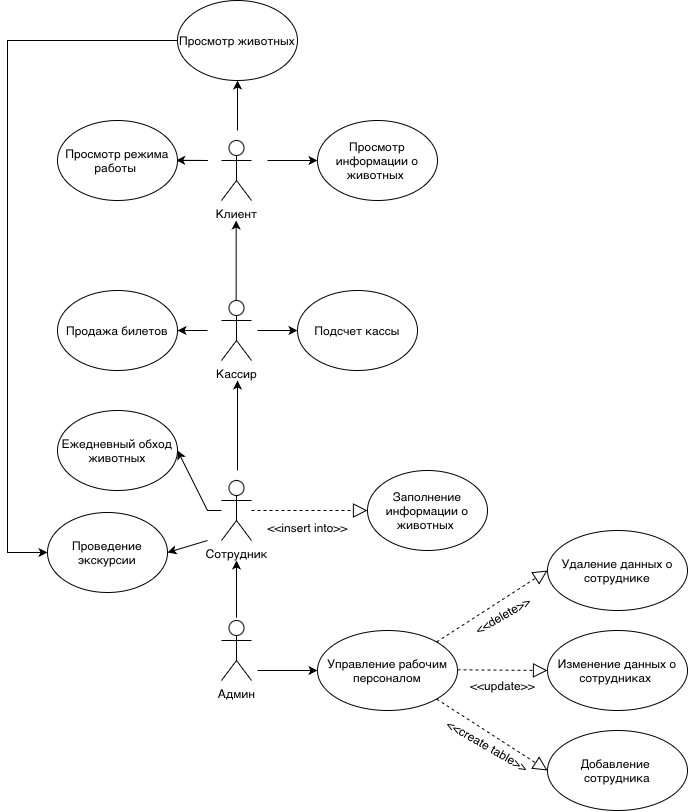

The diagram above was exported from draw.io. Its source (the exported page's mxGraphModel, read from the mxfile embedded in the PNG):
<mxGraphModel dx="844" dy="1513" grid="1" gridSize="10" guides="1" tooltips="1" connect="1" arrows="1" fold="1" page="1" pageScale="1" pageWidth="827" pageHeight="1169" math="0" shadow="0">
  <root>
    <mxCell id="0" />
    <mxCell id="1" parent="0" />
    <mxCell id="7yKtn6aynlmOueNwPidx-228" value="Админ" style="shape=umlActor;verticalLabelPosition=bottom;verticalAlign=top;html=1;" parent="1" vertex="1">
      <mxGeometry x="414" y="660" width="30" height="60" as="geometry" />
    </mxCell>
    <mxCell id="7yKtn6aynlmOueNwPidx-229" value="" style="endArrow=classic;html=1;rounded=0;" parent="1" edge="1">
      <mxGeometry width="50" height="50" relative="1" as="geometry">
        <mxPoint x="450" y="710" as="sourcePoint" />
        <mxPoint x="510" y="710" as="targetPoint" />
      </mxGeometry>
    </mxCell>
    <mxCell id="7yKtn6aynlmOueNwPidx-230" value="Управление рабочим персоналом" style="ellipse;whiteSpace=wrap;html=1;" parent="1" vertex="1">
      <mxGeometry x="510" y="670" width="140" height="80" as="geometry" />
    </mxCell>
    <mxCell id="7yKtn6aynlmOueNwPidx-235" value="" style="endArrow=block;dashed=1;endFill=0;endSize=12;html=1;rounded=0;" parent="1" edge="1">
      <mxGeometry width="160" relative="1" as="geometry">
        <mxPoint x="650" y="709.2900000000001" as="sourcePoint" />
        <mxPoint x="740" y="710" as="targetPoint" />
      </mxGeometry>
    </mxCell>
    <mxCell id="7yKtn6aynlmOueNwPidx-236" value="Изменение данных о сотрудниках&amp;nbsp;" style="ellipse;whiteSpace=wrap;html=1;" parent="1" vertex="1">
      <mxGeometry x="740" y="670" width="140" height="80" as="geometry" />
    </mxCell>
    <mxCell id="7yKtn6aynlmOueNwPidx-237" value="" style="endArrow=block;dashed=1;endFill=0;endSize=12;html=1;rounded=0;exitX=1;exitY=1;exitDx=0;exitDy=0;entryX=0;entryY=0.5;entryDx=0;entryDy=0;" parent="1" source="7yKtn6aynlmOueNwPidx-230" target="7yKtn6aynlmOueNwPidx-238" edge="1">
      <mxGeometry width="160" relative="1" as="geometry">
        <mxPoint x="650" y="830" as="sourcePoint" />
        <mxPoint x="740" y="830.71" as="targetPoint" />
      </mxGeometry>
    </mxCell>
    <mxCell id="7yKtn6aynlmOueNwPidx-238" value="Добавление&amp;nbsp; сотрудника" style="ellipse;whiteSpace=wrap;html=1;" parent="1" vertex="1">
      <mxGeometry x="740" y="770" width="140" height="80" as="geometry" />
    </mxCell>
    <mxCell id="7yKtn6aynlmOueNwPidx-239" value="" style="endArrow=block;dashed=1;endFill=0;endSize=12;html=1;rounded=0;exitX=1;exitY=0;exitDx=0;exitDy=0;entryX=0;entryY=0.5;entryDx=0;entryDy=0;" parent="1" source="7yKtn6aynlmOueNwPidx-230" target="7yKtn6aynlmOueNwPidx-241" edge="1">
      <mxGeometry width="160" relative="1" as="geometry">
        <mxPoint x="630" y="670" as="sourcePoint" />
        <mxPoint x="720" y="670.71" as="targetPoint" />
      </mxGeometry>
    </mxCell>
    <mxCell id="7yKtn6aynlmOueNwPidx-241" value="Удаление данных о сотруднике" style="ellipse;whiteSpace=wrap;html=1;" parent="1" vertex="1">
      <mxGeometry x="740" y="570" width="140" height="80" as="geometry" />
    </mxCell>
    <mxCell id="7yKtn6aynlmOueNwPidx-242" value="&amp;lt;&amp;lt;update&amp;gt;&amp;gt;" style="text;html=1;align=center;verticalAlign=middle;resizable=0;points=[];autosize=1;strokeColor=none;fillColor=none;rotation=0;" parent="1" vertex="1">
      <mxGeometry x="650" y="710" width="90" height="30" as="geometry" />
    </mxCell>
    <mxCell id="7yKtn6aynlmOueNwPidx-244" value="&amp;lt;&amp;lt;delete&amp;gt;&amp;gt;" style="text;html=1;align=center;verticalAlign=middle;resizable=0;points=[];autosize=1;strokeColor=none;fillColor=none;rotation=-30;" parent="1" vertex="1">
      <mxGeometry x="655" y="640" width="80" height="30" as="geometry" />
    </mxCell>
    <mxCell id="7yKtn6aynlmOueNwPidx-245" value="&amp;lt;&amp;lt;create table&amp;gt;&amp;gt;" style="text;html=1;align=center;verticalAlign=middle;resizable=0;points=[];autosize=1;strokeColor=none;fillColor=none;rotation=30;" parent="1" vertex="1">
      <mxGeometry x="625" y="770" width="110" height="30" as="geometry" />
    </mxCell>
    <mxCell id="7yKtn6aynlmOueNwPidx-247" value="" style="endArrow=classic;html=1;rounded=0;exitX=0.5;exitY=-0.047;exitDx=0;exitDy=0;exitPerimeter=0;" parent="1" source="7yKtn6aynlmOueNwPidx-228" edge="1">
      <mxGeometry width="50" height="50" relative="1" as="geometry">
        <mxPoint x="460" y="640" as="sourcePoint" />
        <mxPoint x="429" y="600" as="targetPoint" />
      </mxGeometry>
    </mxCell>
    <mxCell id="7yKtn6aynlmOueNwPidx-265" value="Сотрудник" style="shape=umlActor;verticalLabelPosition=bottom;verticalAlign=top;html=1;outlineConnect=0;" parent="1" vertex="1">
      <mxGeometry x="414" y="520" width="30" height="60" as="geometry" />
    </mxCell>
    <mxCell id="7yKtn6aynlmOueNwPidx-266" value="Ежедневный обход животных" style="ellipse;whiteSpace=wrap;html=1;" parent="1" vertex="1">
      <mxGeometry x="250" y="450" width="120" height="80" as="geometry" />
    </mxCell>
    <mxCell id="7yKtn6aynlmOueNwPidx-267" value="" style="endArrow=classic;html=1;rounded=0;entryX=1;entryY=0.5;entryDx=0;entryDy=0;" parent="1" source="7yKtn6aynlmOueNwPidx-265" target="7yKtn6aynlmOueNwPidx-266" edge="1">
      <mxGeometry width="50" height="50" relative="1" as="geometry">
        <mxPoint x="410" y="549.58" as="sourcePoint" />
        <mxPoint x="370" y="550" as="targetPoint" />
        <Array as="points">
          <mxPoint x="400" y="550" />
        </Array>
      </mxGeometry>
    </mxCell>
    <mxCell id="7yKtn6aynlmOueNwPidx-270" value="Заполнение информации о животных&amp;nbsp;" style="ellipse;whiteSpace=wrap;html=1;" parent="1" vertex="1">
      <mxGeometry x="560" y="510" width="120" height="80" as="geometry" />
    </mxCell>
    <mxCell id="7yKtn6aynlmOueNwPidx-272" value="&amp;lt;&amp;lt;insert into&amp;gt;&amp;gt;" style="text;html=1;align=center;verticalAlign=middle;resizable=0;points=[];autosize=1;strokeColor=none;fillColor=none;rotation=0;" parent="1" vertex="1">
      <mxGeometry x="450" y="552" width="100" height="30" as="geometry" />
    </mxCell>
    <mxCell id="7yKtn6aynlmOueNwPidx-273" value="" style="endArrow=block;dashed=1;endFill=0;endSize=12;html=1;rounded=0;" parent="1" source="7yKtn6aynlmOueNwPidx-265" target="7yKtn6aynlmOueNwPidx-270" edge="1">
      <mxGeometry width="160" relative="1" as="geometry">
        <mxPoint x="450" y="549.5" as="sourcePoint" />
        <mxPoint x="560" y="550.5" as="targetPoint" />
      </mxGeometry>
    </mxCell>
    <mxCell id="7yKtn6aynlmOueNwPidx-274" value="" style="endArrow=classic;html=1;rounded=0;" parent="1" edge="1">
      <mxGeometry width="50" height="50" relative="1" as="geometry">
        <mxPoint x="430" y="510" as="sourcePoint" />
        <mxPoint x="430" y="420" as="targetPoint" />
      </mxGeometry>
    </mxCell>
    <mxCell id="7yKtn6aynlmOueNwPidx-275" value="Клиент" style="shape=umlActor;verticalLabelPosition=bottom;verticalAlign=top;html=1;outlineConnect=0;" parent="1" vertex="1">
      <mxGeometry x="414" y="180" width="30" height="60" as="geometry" />
    </mxCell>
    <mxCell id="7yKtn6aynlmOueNwPidx-276" value="" style="endArrow=classic;html=1;rounded=0;entryX=0.989;entryY=0.497;entryDx=0;entryDy=0;entryPerimeter=0;" parent="1" target="7yKtn6aynlmOueNwPidx-277" edge="1">
      <mxGeometry width="50" height="50" relative="1" as="geometry">
        <mxPoint x="360" y="200" as="sourcePoint" />
        <mxPoint x="360" y="200" as="targetPoint" />
        <Array as="points">
          <mxPoint x="400" y="200" />
        </Array>
      </mxGeometry>
    </mxCell>
    <mxCell id="7yKtn6aynlmOueNwPidx-277" value="Просмотр режима работы&amp;nbsp;" style="ellipse;whiteSpace=wrap;html=1;" parent="1" vertex="1">
      <mxGeometry x="250" y="160" width="120" height="80" as="geometry" />
    </mxCell>
    <mxCell id="7yKtn6aynlmOueNwPidx-283" value="" style="endArrow=classic;html=1;rounded=0;entryX=0;entryY=0.5;entryDx=0;entryDy=0;" parent="1" target="7yKtn6aynlmOueNwPidx-284" edge="1">
      <mxGeometry width="50" height="50" relative="1" as="geometry">
        <mxPoint x="460" y="200" as="sourcePoint" />
        <mxPoint x="430" y="130" as="targetPoint" />
      </mxGeometry>
    </mxCell>
    <mxCell id="7yKtn6aynlmOueNwPidx-284" value="Просмотр информации о животных&amp;nbsp;" style="ellipse;whiteSpace=wrap;html=1;" parent="1" vertex="1">
      <mxGeometry x="510" y="160" width="120" height="80" as="geometry" />
    </mxCell>
    <mxCell id="pwvotsroBIyq-KQ3GxwV-3" value="" style="endArrow=classic;html=1;rounded=0;entryX=1;entryY=0.5;entryDx=0;entryDy=0;" parent="1" target="pwvotsroBIyq-KQ3GxwV-4" edge="1">
      <mxGeometry width="50" height="50" relative="1" as="geometry">
        <mxPoint x="400" y="580" as="sourcePoint" />
        <mxPoint x="370" y="640" as="targetPoint" />
      </mxGeometry>
    </mxCell>
    <mxCell id="pwvotsroBIyq-KQ3GxwV-4" value="Проведение экскурсии" style="ellipse;whiteSpace=wrap;html=1;" parent="1" vertex="1">
      <mxGeometry x="240" y="552" width="120" height="80" as="geometry" />
    </mxCell>
    <mxCell id="pwvotsroBIyq-KQ3GxwV-5" value="Кассир" style="shape=umlActor;verticalLabelPosition=bottom;verticalAlign=top;html=1;outlineConnect=0;" parent="1" vertex="1">
      <mxGeometry x="414" y="340" width="30" height="60" as="geometry" />
    </mxCell>
    <mxCell id="pwvotsroBIyq-KQ3GxwV-6" value="Продажа билетов" style="ellipse;whiteSpace=wrap;html=1;" parent="1" vertex="1">
      <mxGeometry x="250" y="330" width="120" height="80" as="geometry" />
    </mxCell>
    <mxCell id="pwvotsroBIyq-KQ3GxwV-7" value="Подсчет кассы" style="ellipse;whiteSpace=wrap;html=1;" parent="1" vertex="1">
      <mxGeometry x="490" y="330" width="120" height="80" as="geometry" />
    </mxCell>
    <mxCell id="pwvotsroBIyq-KQ3GxwV-8" value="" style="endArrow=classic;html=1;rounded=0;entryX=0;entryY=0.5;entryDx=0;entryDy=0;" parent="1" target="pwvotsroBIyq-KQ3GxwV-7" edge="1">
      <mxGeometry width="50" height="50" relative="1" as="geometry">
        <mxPoint x="450" y="370" as="sourcePoint" />
        <mxPoint x="520" y="399.66" as="targetPoint" />
      </mxGeometry>
    </mxCell>
    <mxCell id="pwvotsroBIyq-KQ3GxwV-9" value="" style="endArrow=classic;html=1;rounded=0;entryX=1;entryY=0.5;entryDx=0;entryDy=0;" parent="1" target="pwvotsroBIyq-KQ3GxwV-6" edge="1">
      <mxGeometry width="50" height="50" relative="1" as="geometry">
        <mxPoint x="400" y="370" as="sourcePoint" />
        <mxPoint x="520" y="309.66" as="targetPoint" />
      </mxGeometry>
    </mxCell>
    <mxCell id="pwvotsroBIyq-KQ3GxwV-10" value="" style="endArrow=classic;html=1;rounded=0;" parent="1" edge="1">
      <mxGeometry width="50" height="50" relative="1" as="geometry">
        <mxPoint x="428.65999999999997" y="340" as="sourcePoint" />
        <mxPoint x="428.65999999999997" y="260" as="targetPoint" />
      </mxGeometry>
    </mxCell>
    <mxCell id="pwvotsroBIyq-KQ3GxwV-11" value="" style="endArrow=classic;html=1;rounded=0;" parent="1" target="pwvotsroBIyq-KQ3GxwV-12" edge="1">
      <mxGeometry width="50" height="50" relative="1" as="geometry">
        <mxPoint x="430" y="170" as="sourcePoint" />
        <mxPoint x="190" y="580" as="targetPoint" />
      </mxGeometry>
    </mxCell>
    <mxCell id="pwvotsroBIyq-KQ3GxwV-12" value="Просмотр животных" style="ellipse;whiteSpace=wrap;html=1;" parent="1" vertex="1">
      <mxGeometry x="370" y="40" width="120" height="80" as="geometry" />
    </mxCell>
    <mxCell id="pwvotsroBIyq-KQ3GxwV-13" value="" style="endArrow=classic;html=1;rounded=0;exitX=0;exitY=0.5;exitDx=0;exitDy=0;entryX=0;entryY=0.5;entryDx=0;entryDy=0;" parent="1" source="pwvotsroBIyq-KQ3GxwV-12" target="pwvotsroBIyq-KQ3GxwV-4" edge="1">
      <mxGeometry width="50" height="50" relative="1" as="geometry">
        <mxPoint x="390" y="300" as="sourcePoint" />
        <mxPoint x="440" y="250" as="targetPoint" />
        <Array as="points">
          <mxPoint x="200" y="80" />
          <mxPoint x="200" y="592" />
        </Array>
      </mxGeometry>
    </mxCell>
  </root>
</mxGraphModel>